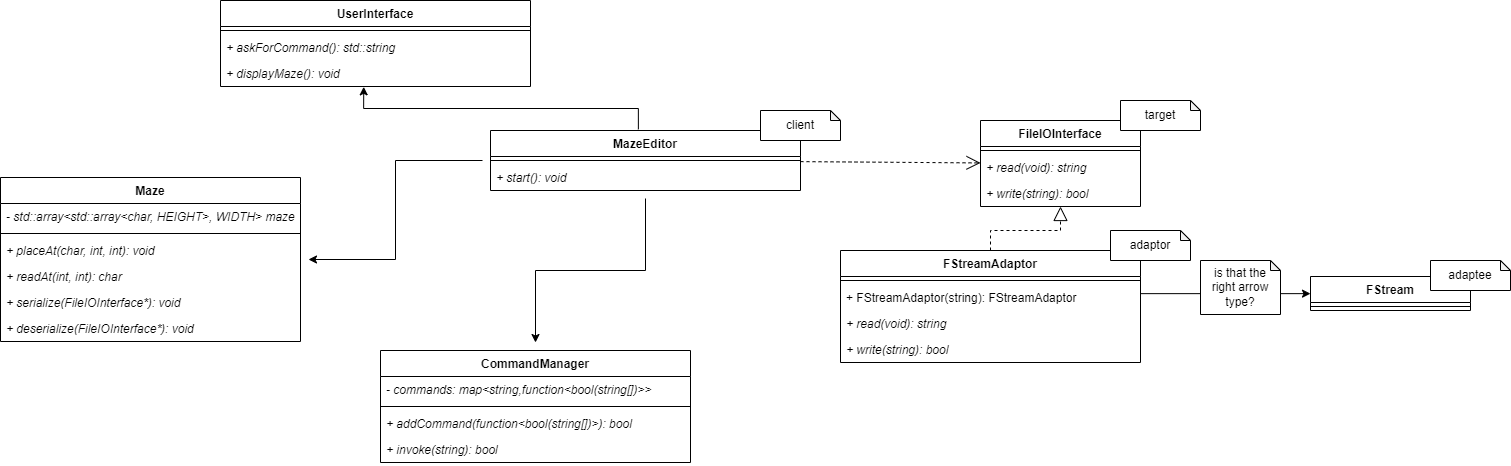

The diagram above was exported from draw.io. Its source (the exported page's mxGraphModel, read from the mxfile embedded in the PNG):
<mxGraphModel dx="1967" dy="724" grid="1" gridSize="10" guides="1" tooltips="1" connect="1" arrows="1" fold="1" page="1" pageScale="1" pageWidth="850" pageHeight="1100" math="0" shadow="0">
  <root>
    <mxCell id="0" />
    <mxCell id="1" parent="0" />
    <mxCell id="2" value="FileIOInterface" style="swimlane;fontStyle=1;align=center;verticalAlign=top;childLayout=stackLayout;horizontal=1;startSize=26;horizontalStack=0;resizeParent=1;resizeParentMax=0;resizeLast=0;collapsible=1;marginBottom=0;" parent="1" vertex="1">
      <mxGeometry x="320" y="170" width="160" height="86" as="geometry" />
    </mxCell>
    <mxCell id="3" value="" style="line;strokeWidth=1;fillColor=none;align=left;verticalAlign=middle;spacingTop=-1;spacingLeft=3;spacingRight=3;rotatable=0;labelPosition=right;points=[];portConstraint=eastwest;" parent="2" vertex="1">
      <mxGeometry y="26" width="160" height="8" as="geometry" />
    </mxCell>
    <mxCell id="4" value="+ read(void): string" style="text;strokeColor=none;fillColor=none;align=left;verticalAlign=top;spacingLeft=4;spacingRight=4;overflow=hidden;rotatable=0;points=[[0,0.5],[1,0.5]];portConstraint=eastwest;fontStyle=2" parent="2" vertex="1">
      <mxGeometry y="34" width="160" height="26" as="geometry" />
    </mxCell>
    <mxCell id="5" value="+ write(string): bool" style="text;strokeColor=none;fillColor=none;align=left;verticalAlign=top;spacingLeft=4;spacingRight=4;overflow=hidden;rotatable=0;points=[[0,0.5],[1,0.5]];portConstraint=eastwest;fontStyle=2" parent="2" vertex="1">
      <mxGeometry y="60" width="160" height="26" as="geometry" />
    </mxCell>
    <mxCell id="6" value="FStreamAdaptor" style="swimlane;fontStyle=1;align=center;verticalAlign=top;childLayout=stackLayout;horizontal=1;startSize=26;horizontalStack=0;resizeParent=1;resizeParentMax=0;resizeLast=0;collapsible=1;marginBottom=0;" parent="1" vertex="1">
      <mxGeometry x="180" y="300" width="300" height="112" as="geometry" />
    </mxCell>
    <mxCell id="7" value="" style="line;strokeWidth=1;fillColor=none;align=left;verticalAlign=middle;spacingTop=-1;spacingLeft=3;spacingRight=3;rotatable=0;labelPosition=right;points=[];portConstraint=eastwest;" parent="6" vertex="1">
      <mxGeometry y="26" width="300" height="8" as="geometry" />
    </mxCell>
    <mxCell id="8" value="+ FStreamAdaptor(string): FStreamAdaptor" style="text;strokeColor=none;fillColor=none;align=left;verticalAlign=top;spacingLeft=4;spacingRight=4;overflow=hidden;rotatable=0;points=[[0,0.5],[1,0.5]];portConstraint=eastwest;fontStyle=0" parent="6" vertex="1">
      <mxGeometry y="34" width="300" height="26" as="geometry" />
    </mxCell>
    <mxCell id="9" value="+ read(void): string" style="text;strokeColor=none;fillColor=none;align=left;verticalAlign=top;spacingLeft=4;spacingRight=4;overflow=hidden;rotatable=0;points=[[0,0.5],[1,0.5]];portConstraint=eastwest;fontStyle=2" parent="6" vertex="1">
      <mxGeometry y="60" width="300" height="26" as="geometry" />
    </mxCell>
    <mxCell id="10" value="+ write(string): bool" style="text;strokeColor=none;fillColor=none;align=left;verticalAlign=top;spacingLeft=4;spacingRight=4;overflow=hidden;rotatable=0;points=[[0,0.5],[1,0.5]];portConstraint=eastwest;fontStyle=2" parent="6" vertex="1">
      <mxGeometry y="86" width="300" height="26" as="geometry" />
    </mxCell>
    <mxCell id="11" value="" style="endArrow=block;dashed=1;endFill=0;endSize=12;html=1;rounded=0;" parent="1" source="6" target="2" edge="1">
      <mxGeometry width="160" relative="1" as="geometry">
        <mxPoint x="550" y="380" as="sourcePoint" />
        <mxPoint x="710" y="380" as="targetPoint" />
        <Array as="points">
          <mxPoint x="330" y="280" />
          <mxPoint x="400" y="280" />
        </Array>
      </mxGeometry>
    </mxCell>
    <mxCell id="12" value="FStream" style="swimlane;fontStyle=1;align=center;verticalAlign=top;childLayout=stackLayout;horizontal=1;startSize=26;horizontalStack=0;resizeParent=1;resizeParentMax=0;resizeLast=0;collapsible=1;marginBottom=0;" parent="1" vertex="1">
      <mxGeometry x="650" y="326" width="160" height="34" as="geometry" />
    </mxCell>
    <mxCell id="13" value="" style="line;strokeWidth=1;fillColor=none;align=left;verticalAlign=middle;spacingTop=-1;spacingLeft=3;spacingRight=3;rotatable=0;labelPosition=right;points=[];portConstraint=eastwest;" parent="12" vertex="1">
      <mxGeometry y="26" width="160" height="8" as="geometry" />
    </mxCell>
    <mxCell id="14" value="" style="html=1;endArrow=classic;endFill=1;edgeStyle=elbowEdgeStyle;elbow=vertical;rounded=0;" parent="1" source="6" target="12" edge="1">
      <mxGeometry width="160" relative="1" as="geometry">
        <mxPoint x="550" y="380" as="sourcePoint" />
        <mxPoint x="710" y="380" as="targetPoint" />
      </mxGeometry>
    </mxCell>
    <mxCell id="15" value="target" style="shape=note;whiteSpace=wrap;html=1;backgroundOutline=1;darkOpacity=0.05;size=10;" parent="1" vertex="1">
      <mxGeometry x="460" y="150" width="80" height="30" as="geometry" />
    </mxCell>
    <mxCell id="16" value="adaptor" style="shape=note;whiteSpace=wrap;html=1;backgroundOutline=1;darkOpacity=0.05;size=10;" parent="1" vertex="1">
      <mxGeometry x="450" y="280" width="80" height="30" as="geometry" />
    </mxCell>
    <mxCell id="17" value="adaptee" style="shape=note;whiteSpace=wrap;html=1;backgroundOutline=1;darkOpacity=0.05;size=10;" parent="1" vertex="1">
      <mxGeometry x="770" y="310" width="80" height="30" as="geometry" />
    </mxCell>
    <mxCell id="18" value="is that the right arrow type?" style="shape=note;whiteSpace=wrap;html=1;backgroundOutline=1;darkOpacity=0.05;size=10;" parent="1" vertex="1">
      <mxGeometry x="540" y="310" width="80" height="54" as="geometry" />
    </mxCell>
    <mxCell id="19" value="UserInterface" style="swimlane;fontStyle=1;align=center;verticalAlign=top;childLayout=stackLayout;horizontal=1;startSize=26;horizontalStack=0;resizeParent=1;resizeParentMax=0;resizeLast=0;collapsible=1;marginBottom=0;" parent="1" vertex="1">
      <mxGeometry x="-440" y="50" width="310" height="86" as="geometry" />
    </mxCell>
    <mxCell id="20" value="" style="line;strokeWidth=1;fillColor=none;align=left;verticalAlign=middle;spacingTop=-1;spacingLeft=3;spacingRight=3;rotatable=0;labelPosition=right;points=[];portConstraint=eastwest;" parent="19" vertex="1">
      <mxGeometry y="26" width="310" height="8" as="geometry" />
    </mxCell>
    <mxCell id="21" value="+ askForCommand(): std::string&#10;" style="text;strokeColor=none;fillColor=none;align=left;verticalAlign=top;spacingLeft=4;spacingRight=4;overflow=hidden;rotatable=0;points=[[0,0.5],[1,0.5]];portConstraint=eastwest;fontStyle=2" parent="19" vertex="1">
      <mxGeometry y="34" width="310" height="26" as="geometry" />
    </mxCell>
    <mxCell id="22" value="+ displayMaze(): void&#10;" style="text;strokeColor=none;fillColor=none;align=left;verticalAlign=top;spacingLeft=4;spacingRight=4;overflow=hidden;rotatable=0;points=[[0,0.5],[1,0.5]];portConstraint=eastwest;fontStyle=2" parent="19" vertex="1">
      <mxGeometry y="60" width="310" height="26" as="geometry" />
    </mxCell>
    <mxCell id="23" value="Maze" style="swimlane;fontStyle=1;align=center;verticalAlign=top;childLayout=stackLayout;horizontal=1;startSize=26;horizontalStack=0;resizeParent=1;resizeParentMax=0;resizeLast=0;collapsible=1;marginBottom=0;" parent="1" vertex="1">
      <mxGeometry x="-660" y="227" width="300" height="164" as="geometry" />
    </mxCell>
    <mxCell id="24" value="- std::array&lt;std::array&lt;char, HEIGHT&gt;, WIDTH&gt; maze" style="text;strokeColor=none;fillColor=none;align=left;verticalAlign=top;spacingLeft=4;spacingRight=4;overflow=hidden;rotatable=0;points=[[0,0.5],[1,0.5]];portConstraint=eastwest;fontStyle=2" parent="23" vertex="1">
      <mxGeometry y="26" width="300" height="26" as="geometry" />
    </mxCell>
    <mxCell id="25" value="" style="line;strokeWidth=1;fillColor=none;align=left;verticalAlign=middle;spacingTop=-1;spacingLeft=3;spacingRight=3;rotatable=0;labelPosition=right;points=[];portConstraint=eastwest;" parent="23" vertex="1">
      <mxGeometry y="52" width="300" height="8" as="geometry" />
    </mxCell>
    <mxCell id="26" value="+ placeAt(char, int, int): void&#10;" style="text;strokeColor=none;fillColor=none;align=left;verticalAlign=top;spacingLeft=4;spacingRight=4;overflow=hidden;rotatable=0;points=[[0,0.5],[1,0.5]];portConstraint=eastwest;fontStyle=2" parent="23" vertex="1">
      <mxGeometry y="60" width="300" height="26" as="geometry" />
    </mxCell>
    <mxCell id="27" value="+ readAt(int, int): char&#10;" style="text;strokeColor=none;fillColor=none;align=left;verticalAlign=top;spacingLeft=4;spacingRight=4;overflow=hidden;rotatable=0;points=[[0,0.5],[1,0.5]];portConstraint=eastwest;fontStyle=2" parent="23" vertex="1">
      <mxGeometry y="86" width="300" height="26" as="geometry" />
    </mxCell>
    <mxCell id="-qoWzIHGfma0Ww1B2qII-40" value="+ serialize(FileIOInterface*): void&#10;" style="text;strokeColor=none;fillColor=none;align=left;verticalAlign=top;spacingLeft=4;spacingRight=4;overflow=hidden;rotatable=0;points=[[0,0.5],[1,0.5]];portConstraint=eastwest;fontStyle=2" parent="23" vertex="1">
      <mxGeometry y="112" width="300" height="26" as="geometry" />
    </mxCell>
    <mxCell id="-qoWzIHGfma0Ww1B2qII-41" value="+ deserialize(FileIOInterface*): void&#10;" style="text;strokeColor=none;fillColor=none;align=left;verticalAlign=top;spacingLeft=4;spacingRight=4;overflow=hidden;rotatable=0;points=[[0,0.5],[1,0.5]];portConstraint=eastwest;fontStyle=2" parent="23" vertex="1">
      <mxGeometry y="138" width="300" height="26" as="geometry" />
    </mxCell>
    <mxCell id="28" value="CommandManager" style="swimlane;fontStyle=1;align=center;verticalAlign=top;childLayout=stackLayout;horizontal=1;startSize=26;horizontalStack=0;resizeParent=1;resizeParentMax=0;resizeLast=0;collapsible=1;marginBottom=0;" parent="1" vertex="1">
      <mxGeometry x="-280" y="400" width="310" height="112" as="geometry" />
    </mxCell>
    <mxCell id="29" value="- commands: map&lt;string,function&lt;bool(string[])&gt;&gt;" style="text;strokeColor=none;fillColor=none;align=left;verticalAlign=top;spacingLeft=4;spacingRight=4;overflow=hidden;rotatable=0;points=[[0,0.5],[1,0.5]];portConstraint=eastwest;fontStyle=2" parent="28" vertex="1">
      <mxGeometry y="26" width="310" height="26" as="geometry" />
    </mxCell>
    <mxCell id="30" value="" style="line;strokeWidth=1;fillColor=none;align=left;verticalAlign=middle;spacingTop=-1;spacingLeft=3;spacingRight=3;rotatable=0;labelPosition=right;points=[];portConstraint=eastwest;" parent="28" vertex="1">
      <mxGeometry y="52" width="310" height="8" as="geometry" />
    </mxCell>
    <mxCell id="31" value="+ addCommand(function&lt;bool(string[])&gt;): bool" style="text;strokeColor=none;fillColor=none;align=left;verticalAlign=top;spacingLeft=4;spacingRight=4;overflow=hidden;rotatable=0;points=[[0,0.5],[1,0.5]];portConstraint=eastwest;fontStyle=2" parent="28" vertex="1">
      <mxGeometry y="60" width="310" height="26" as="geometry" />
    </mxCell>
    <mxCell id="32" value="+ invoke(string): bool" style="text;strokeColor=none;fillColor=none;align=left;verticalAlign=top;spacingLeft=4;spacingRight=4;overflow=hidden;rotatable=0;points=[[0,0.5],[1,0.5]];portConstraint=eastwest;fontStyle=2" parent="28" vertex="1">
      <mxGeometry y="86" width="310" height="26" as="geometry" />
    </mxCell>
    <mxCell id="33" value="MazeEditor" style="swimlane;fontStyle=1;align=center;verticalAlign=top;childLayout=stackLayout;horizontal=1;startSize=26;horizontalStack=0;resizeParent=1;resizeParentMax=0;resizeLast=0;collapsible=1;marginBottom=0;" parent="1" vertex="1">
      <mxGeometry x="-170" y="180" width="310" height="60" as="geometry" />
    </mxCell>
    <mxCell id="34" value="" style="line;strokeWidth=1;fillColor=none;align=left;verticalAlign=middle;spacingTop=-1;spacingLeft=3;spacingRight=3;rotatable=0;labelPosition=right;points=[];portConstraint=eastwest;" parent="33" vertex="1">
      <mxGeometry y="26" width="310" height="8" as="geometry" />
    </mxCell>
    <mxCell id="35" value="+ start(): void" style="text;strokeColor=none;fillColor=none;align=left;verticalAlign=top;spacingLeft=4;spacingRight=4;overflow=hidden;rotatable=0;points=[[0,0.5],[1,0.5]];portConstraint=eastwest;fontStyle=2" parent="33" vertex="1">
      <mxGeometry y="34" width="310" height="26" as="geometry" />
    </mxCell>
    <mxCell id="36" value="" style="edgeStyle=orthogonalEdgeStyle;orthogonalLoop=1;jettySize=auto;html=1;rounded=0;endArrow=classic;endFill=1;sourcePerimeterSpacing=8;targetPerimeterSpacing=8;entryX=0.462;entryY=1.013;entryDx=0;entryDy=0;entryPerimeter=0;exitX=0.477;exitY=-0.019;exitDx=0;exitDy=0;exitPerimeter=0;" parent="1" source="33" target="22" edge="1">
      <mxGeometry width="120" relative="1" as="geometry">
        <mxPoint x="-210" y="320" as="sourcePoint" />
        <mxPoint x="-90" y="320" as="targetPoint" />
      </mxGeometry>
    </mxCell>
    <mxCell id="37" value="" style="edgeStyle=orthogonalEdgeStyle;orthogonalLoop=1;jettySize=auto;html=1;rounded=0;endArrow=classic;endFill=1;sourcePerimeterSpacing=8;targetPerimeterSpacing=8;" parent="1" source="33" target="23" edge="1">
      <mxGeometry width="120" relative="1" as="geometry">
        <mxPoint x="-142.1300000000001" y="238.36599999999987" as="sourcePoint" />
        <mxPoint x="-286.78" y="146.33799999999997" as="targetPoint" />
      </mxGeometry>
    </mxCell>
    <mxCell id="38" value="" style="edgeStyle=orthogonalEdgeStyle;orthogonalLoop=1;jettySize=auto;html=1;rounded=0;endArrow=classic;endFill=1;sourcePerimeterSpacing=8;targetPerimeterSpacing=8;" parent="1" source="33" target="28" edge="1">
      <mxGeometry width="120" relative="1" as="geometry">
        <mxPoint x="-130" y="330" as="sourcePoint" />
        <mxPoint x="-10" y="330" as="targetPoint" />
      </mxGeometry>
    </mxCell>
    <mxCell id="40" value="client" style="shape=note;whiteSpace=wrap;html=1;backgroundOutline=1;darkOpacity=0.05;size=10;" parent="1" vertex="1">
      <mxGeometry x="100" y="160" width="80" height="30" as="geometry" />
    </mxCell>
    <mxCell id="_12kGsStjK012_6NAZKX-40" value="" style="endArrow=open;endSize=12;dashed=1;html=1;rounded=0;" edge="1" parent="1" source="33" target="2">
      <mxGeometry width="160" relative="1" as="geometry">
        <mxPoint x="50" y="230" as="sourcePoint" />
        <mxPoint x="290" y="210" as="targetPoint" />
      </mxGeometry>
    </mxCell>
  </root>
</mxGraphModel>